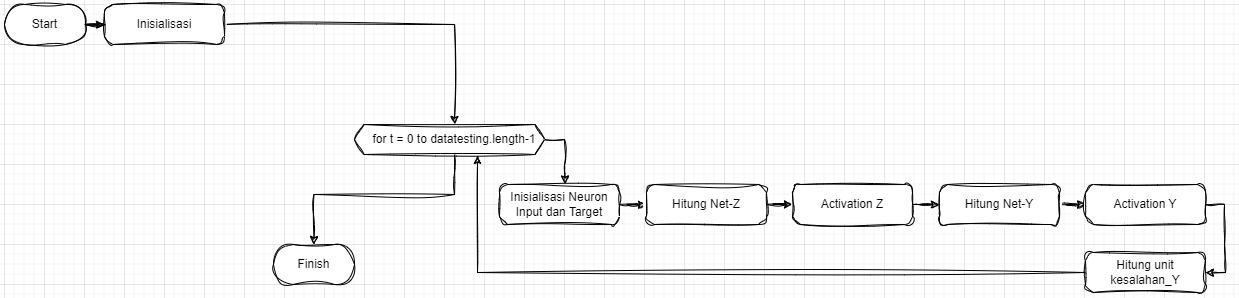

The diagram above was exported from draw.io. Its source (the exported page's mxGraphModel, read from the mxfile embedded in the PNG):
<mxGraphModel dx="1687" dy="908" grid="1" gridSize="10" guides="1" tooltips="1" connect="1" arrows="1" fold="1" page="1" pageScale="1" pageWidth="827" pageHeight="1169" math="0" shadow="0">
  <root>
    <mxCell id="0" />
    <mxCell id="1" parent="0" />
    <mxCell id="1sj6HxGjkj4vQl8IHPyI-56" style="edgeStyle=orthogonalEdgeStyle;rounded=0;sketch=1;hachureGap=4;jiggle=2;curveFitting=1;orthogonalLoop=1;jettySize=auto;html=1;entryX=0.5;entryY=0;entryDx=0;entryDy=0;" edge="1" parent="1" source="1sj6HxGjkj4vQl8IHPyI-6" target="1sj6HxGjkj4vQl8IHPyI-14">
      <mxGeometry relative="1" as="geometry" />
    </mxCell>
    <mxCell id="1sj6HxGjkj4vQl8IHPyI-6" value="Inisialisasi" style="rounded=1;whiteSpace=wrap;html=1;arcSize=20;sketch=1;curveFitting=1;jiggle=2;labelBackgroundColor=none;" vertex="1" parent="1">
      <mxGeometry x="140" y="40" width="120" height="40" as="geometry" />
    </mxCell>
    <mxCell id="1sj6HxGjkj4vQl8IHPyI-16" value="" style="group;sketch=1;curveFitting=1;jiggle=2;labelBackgroundColor=none;" vertex="1" connectable="0" parent="1">
      <mxGeometry x="390" y="160" width="190" height="30" as="geometry" />
    </mxCell>
    <mxCell id="1sj6HxGjkj4vQl8IHPyI-13" value="" style="verticalLabelPosition=bottom;verticalAlign=top;html=1;shape=hexagon;perimeter=hexagonPerimeter2;arcSize=6;size=0.05;container=0;flipH=1;sketch=1;curveFitting=1;jiggle=2;labelBackgroundColor=none;" vertex="1" parent="1sj6HxGjkj4vQl8IHPyI-16">
      <mxGeometry width="190" height="30" as="geometry" />
    </mxCell>
    <mxCell id="1sj6HxGjkj4vQl8IHPyI-14" value="for t = 0 to datatesting.length-1" style="text;html=1;align=center;verticalAlign=middle;whiteSpace=wrap;rounded=0;container=0;flipH=1;sketch=1;curveFitting=1;jiggle=2;labelBackgroundColor=none;" vertex="1" parent="1sj6HxGjkj4vQl8IHPyI-16">
      <mxGeometry x="10" width="180" height="30" as="geometry" />
    </mxCell>
    <mxCell id="1sj6HxGjkj4vQl8IHPyI-30" style="edgeStyle=orthogonalEdgeStyle;rounded=0;orthogonalLoop=1;jettySize=auto;html=1;sketch=1;curveFitting=1;jiggle=2;labelBackgroundColor=none;fontColor=default;" edge="1" parent="1" source="1sj6HxGjkj4vQl8IHPyI-17" target="1sj6HxGjkj4vQl8IHPyI-18">
      <mxGeometry relative="1" as="geometry" />
    </mxCell>
    <mxCell id="1sj6HxGjkj4vQl8IHPyI-17" value="Inisialisasi Neuron Input dan Target" style="rounded=1;whiteSpace=wrap;html=1;arcSize=20;sketch=1;curveFitting=1;jiggle=2;labelBackgroundColor=none;" vertex="1" parent="1">
      <mxGeometry x="535" y="220" width="120" height="40" as="geometry" />
    </mxCell>
    <mxCell id="1sj6HxGjkj4vQl8IHPyI-31" style="edgeStyle=orthogonalEdgeStyle;rounded=0;orthogonalLoop=1;jettySize=auto;html=1;sketch=1;curveFitting=1;jiggle=2;labelBackgroundColor=none;fontColor=default;" edge="1" parent="1" source="1sj6HxGjkj4vQl8IHPyI-18" target="1sj6HxGjkj4vQl8IHPyI-19">
      <mxGeometry relative="1" as="geometry" />
    </mxCell>
    <mxCell id="1sj6HxGjkj4vQl8IHPyI-18" value="Hitung Net-Z" style="rounded=1;whiteSpace=wrap;html=1;arcSize=20;sketch=1;curveFitting=1;jiggle=2;labelBackgroundColor=none;" vertex="1" parent="1">
      <mxGeometry x="682" y="220" width="120" height="40" as="geometry" />
    </mxCell>
    <mxCell id="1sj6HxGjkj4vQl8IHPyI-32" style="edgeStyle=orthogonalEdgeStyle;rounded=0;orthogonalLoop=1;jettySize=auto;html=1;entryX=0;entryY=0.5;entryDx=0;entryDy=0;sketch=1;curveFitting=1;jiggle=2;labelBackgroundColor=none;fontColor=default;" edge="1" parent="1" source="1sj6HxGjkj4vQl8IHPyI-19" target="1sj6HxGjkj4vQl8IHPyI-20">
      <mxGeometry relative="1" as="geometry" />
    </mxCell>
    <mxCell id="1sj6HxGjkj4vQl8IHPyI-19" value="Activation Z" style="rounded=1;whiteSpace=wrap;html=1;arcSize=20;sketch=1;curveFitting=1;jiggle=2;labelBackgroundColor=none;" vertex="1" parent="1">
      <mxGeometry x="828" y="220" width="120" height="40" as="geometry" />
    </mxCell>
    <mxCell id="1sj6HxGjkj4vQl8IHPyI-33" style="edgeStyle=orthogonalEdgeStyle;rounded=0;orthogonalLoop=1;jettySize=auto;html=1;sketch=1;curveFitting=1;jiggle=2;labelBackgroundColor=none;fontColor=default;" edge="1" parent="1" source="1sj6HxGjkj4vQl8IHPyI-20" target="1sj6HxGjkj4vQl8IHPyI-21">
      <mxGeometry relative="1" as="geometry" />
    </mxCell>
    <mxCell id="1sj6HxGjkj4vQl8IHPyI-20" value="Hitung Net-Y" style="rounded=1;whiteSpace=wrap;html=1;arcSize=20;sketch=1;curveFitting=1;jiggle=2;labelBackgroundColor=none;" vertex="1" parent="1">
      <mxGeometry x="975" y="220" width="120" height="40" as="geometry" />
    </mxCell>
    <mxCell id="1sj6HxGjkj4vQl8IHPyI-34" style="edgeStyle=orthogonalEdgeStyle;rounded=0;orthogonalLoop=1;jettySize=auto;html=1;entryX=1;entryY=0.5;entryDx=0;entryDy=0;sketch=1;curveFitting=1;jiggle=2;labelBackgroundColor=none;fontColor=default;" edge="1" parent="1" source="1sj6HxGjkj4vQl8IHPyI-21" target="1sj6HxGjkj4vQl8IHPyI-22">
      <mxGeometry relative="1" as="geometry">
        <Array as="points">
          <mxPoint x="1260" y="240" />
          <mxPoint x="1260" y="280" />
          <mxPoint x="1261" y="280" />
          <mxPoint x="1261" y="308" />
        </Array>
      </mxGeometry>
    </mxCell>
    <mxCell id="1sj6HxGjkj4vQl8IHPyI-21" value="Activation Y" style="rounded=1;whiteSpace=wrap;html=1;arcSize=20;sketch=1;curveFitting=1;jiggle=2;labelBackgroundColor=none;" vertex="1" parent="1">
      <mxGeometry x="1121" y="220" width="120" height="40" as="geometry" />
    </mxCell>
    <mxCell id="1sj6HxGjkj4vQl8IHPyI-22" value="Hitung unit kesalahan_Y" style="rounded=1;whiteSpace=wrap;html=1;arcSize=20;sketch=1;curveFitting=1;jiggle=2;labelBackgroundColor=none;" vertex="1" parent="1">
      <mxGeometry x="1121" y="288" width="120" height="40" as="geometry" />
    </mxCell>
    <mxCell id="1sj6HxGjkj4vQl8IHPyI-29" style="edgeStyle=orthogonalEdgeStyle;rounded=0;orthogonalLoop=1;jettySize=auto;html=1;entryX=0.549;entryY=-0.012;entryDx=0;entryDy=0;entryPerimeter=0;sketch=1;curveFitting=1;jiggle=2;labelBackgroundColor=none;fontColor=default;" edge="1" parent="1" source="1sj6HxGjkj4vQl8IHPyI-14" target="1sj6HxGjkj4vQl8IHPyI-17">
      <mxGeometry relative="1" as="geometry">
        <Array as="points">
          <mxPoint x="600" y="175" />
          <mxPoint x="600" y="200" />
          <mxPoint x="601" y="200" />
        </Array>
      </mxGeometry>
    </mxCell>
    <mxCell id="1sj6HxGjkj4vQl8IHPyI-48" style="edgeStyle=orthogonalEdgeStyle;rounded=0;orthogonalLoop=1;jettySize=auto;html=1;sketch=1;curveFitting=1;jiggle=2;labelBackgroundColor=none;fontColor=default;" edge="1" parent="1" source="1sj6HxGjkj4vQl8IHPyI-47" target="1sj6HxGjkj4vQl8IHPyI-6">
      <mxGeometry relative="1" as="geometry" />
    </mxCell>
    <mxCell id="1sj6HxGjkj4vQl8IHPyI-47" value="Start" style="rounded=1;whiteSpace=wrap;html=1;arcSize=50;sketch=1;curveFitting=1;jiggle=2;labelBackgroundColor=none;" vertex="1" parent="1">
      <mxGeometry x="40" y="40" width="81" height="40" as="geometry" />
    </mxCell>
    <mxCell id="1sj6HxGjkj4vQl8IHPyI-51" value="Finish" style="rounded=1;whiteSpace=wrap;html=1;arcSize=50;sketch=1;curveFitting=1;jiggle=2;labelBackgroundColor=none;" vertex="1" parent="1">
      <mxGeometry x="309" y="280" width="81" height="40" as="geometry" />
    </mxCell>
    <mxCell id="1sj6HxGjkj4vQl8IHPyI-53" style="edgeStyle=orthogonalEdgeStyle;rounded=0;sketch=1;hachureGap=4;jiggle=2;curveFitting=1;orthogonalLoop=1;jettySize=auto;html=1;entryX=0.372;entryY=1.027;entryDx=0;entryDy=0;entryPerimeter=0;" edge="1" parent="1" source="1sj6HxGjkj4vQl8IHPyI-22" target="1sj6HxGjkj4vQl8IHPyI-14">
      <mxGeometry relative="1" as="geometry" />
    </mxCell>
    <mxCell id="1sj6HxGjkj4vQl8IHPyI-55" style="edgeStyle=orthogonalEdgeStyle;rounded=0;sketch=1;hachureGap=4;jiggle=2;curveFitting=1;orthogonalLoop=1;jettySize=auto;html=1;entryX=0.5;entryY=0;entryDx=0;entryDy=0;" edge="1" parent="1" source="1sj6HxGjkj4vQl8IHPyI-14" target="1sj6HxGjkj4vQl8IHPyI-51">
      <mxGeometry relative="1" as="geometry">
        <Array as="points">
          <mxPoint x="490" y="230" />
          <mxPoint x="349" y="230" />
        </Array>
      </mxGeometry>
    </mxCell>
  </root>
</mxGraphModel>